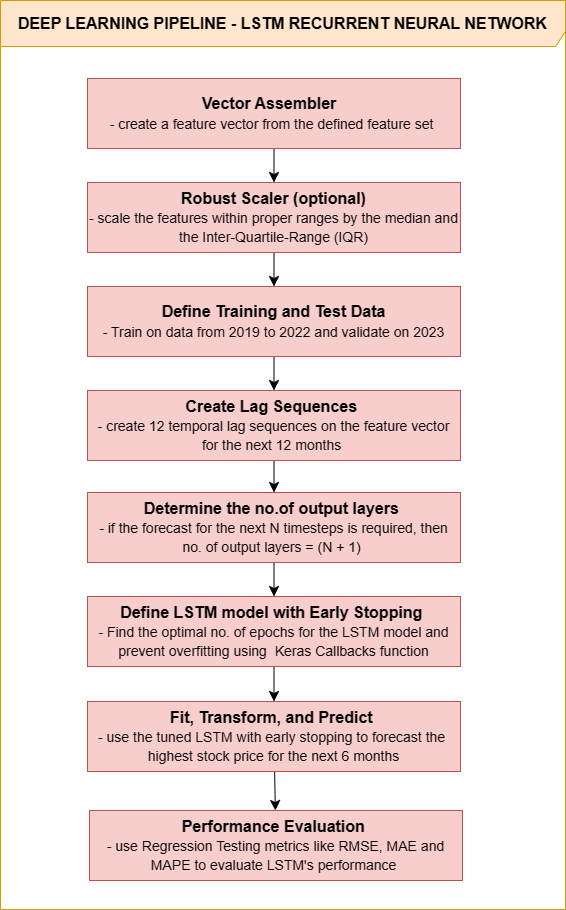

The diagram above was exported from draw.io. Its source (the exported page's mxGraphModel, read from the mxfile embedded in the PNG):
<mxGraphModel dx="1786" dy="1643" grid="0" gridSize="10" guides="1" tooltips="1" connect="1" arrows="1" fold="1" page="0" pageScale="1" pageWidth="1100" pageHeight="850" math="0" shadow="0">
  <root>
    <mxCell id="0" />
    <mxCell id="1" parent="0" />
    <mxCell id="X1boQf_LF27DJ73jZzlj-14" style="edgeStyle=none;curved=1;rounded=0;orthogonalLoop=1;jettySize=auto;html=1;entryX=0.5;entryY=0;entryDx=0;entryDy=0;fontSize=12;startSize=8;endSize=8;" parent="1" source="X1boQf_LF27DJ73jZzlj-6" target="X1boQf_LF27DJ73jZzlj-7" edge="1">
      <mxGeometry relative="1" as="geometry" />
    </mxCell>
    <mxCell id="X1boQf_LF27DJ73jZzlj-6" value="&lt;b&gt;Vector Assembler&lt;/b&gt;&amp;nbsp;&amp;nbsp;&lt;br&gt;&lt;font style=&quot;font-size: 14px;&quot;&gt;- create a feature vector from the defined feature set&amp;nbsp;&lt;/font&gt;" style="rounded=0;whiteSpace=wrap;html=1;fontSize=16;fillColor=#f8cecc;strokeColor=#b85450;" parent="1" vertex="1">
      <mxGeometry x="-45" y="-612" width="373" height="70" as="geometry" />
    </mxCell>
    <mxCell id="X1boQf_LF27DJ73jZzlj-15" style="edgeStyle=none;curved=1;rounded=0;orthogonalLoop=1;jettySize=auto;html=1;fontSize=12;startSize=8;endSize=8;" parent="1" source="X1boQf_LF27DJ73jZzlj-7" target="X1boQf_LF27DJ73jZzlj-10" edge="1">
      <mxGeometry relative="1" as="geometry" />
    </mxCell>
    <mxCell id="X1boQf_LF27DJ73jZzlj-7" value="&lt;b&gt;Robust Scaler (optional)&lt;/b&gt;&lt;br&gt;&lt;font style=&quot;font-size: 14px;&quot;&gt;- scale the features within proper ranges by the median and the Inter-Quartile-Range (IQR)&lt;/font&gt;" style="rounded=0;whiteSpace=wrap;html=1;fontSize=16;fillColor=#f8cecc;strokeColor=#b85450;" parent="1" vertex="1">
      <mxGeometry x="-45" y="-508" width="373" height="70" as="geometry" />
    </mxCell>
    <mxCell id="mlzALzyGX76ZYQnrM9cR-6" style="edgeStyle=none;curved=1;rounded=0;orthogonalLoop=1;jettySize=auto;html=1;fontSize=12;startSize=8;endSize=8;" edge="1" parent="1" source="X1boQf_LF27DJ73jZzlj-8" target="mlzALzyGX76ZYQnrM9cR-5">
      <mxGeometry relative="1" as="geometry" />
    </mxCell>
    <mxCell id="X1boQf_LF27DJ73jZzlj-8" value="&lt;b&gt;Create Lag Sequences&lt;/b&gt;&amp;nbsp;&lt;br&gt;&lt;font style=&quot;font-size: 14px;&quot;&gt;- create 12 temporal lag sequences on the feature vector for the next 12 months&amp;nbsp;&lt;/font&gt;" style="rounded=0;whiteSpace=wrap;html=1;fontSize=16;fillColor=#f8cecc;strokeColor=#b85450;" parent="1" vertex="1">
      <mxGeometry x="-45" y="-300" width="373" height="70" as="geometry" />
    </mxCell>
    <mxCell id="X1boQf_LF27DJ73jZzlj-9" value="&lt;b&gt;DEEP LEARNING PIPELINE - LSTM RECURRENT NEURAL NETWORK&lt;/b&gt;" style="shape=umlFrame;whiteSpace=wrap;html=1;pointerEvents=0;fontSize=16;width=565;height=46;fillColor=#ffe6cc;strokeColor=#d79b00;" parent="1" vertex="1">
      <mxGeometry x="-132" y="-690" width="565" height="909" as="geometry" />
    </mxCell>
    <mxCell id="X1boQf_LF27DJ73jZzlj-16" style="edgeStyle=none;curved=1;rounded=0;orthogonalLoop=1;jettySize=auto;html=1;entryX=0.5;entryY=0;entryDx=0;entryDy=0;fontSize=12;startSize=8;endSize=8;" parent="1" source="X1boQf_LF27DJ73jZzlj-10" target="X1boQf_LF27DJ73jZzlj-8" edge="1">
      <mxGeometry relative="1" as="geometry" />
    </mxCell>
    <mxCell id="X1boQf_LF27DJ73jZzlj-10" value="&lt;b&gt;Define Training and Test Data&lt;br&gt;&lt;/b&gt;&lt;font style=&quot;font-size: 14px;&quot;&gt;- Train on data from 2019 to 2022 and validate on 2023&lt;/font&gt;" style="rounded=0;whiteSpace=wrap;html=1;fontSize=16;fillColor=#f8cecc;strokeColor=#b85450;" parent="1" vertex="1">
      <mxGeometry x="-45" y="-404" width="373" height="70" as="geometry" />
    </mxCell>
    <mxCell id="mlzALzyGX76ZYQnrM9cR-2" style="edgeStyle=none;curved=1;rounded=0;orthogonalLoop=1;jettySize=auto;html=1;fontSize=12;startSize=8;endSize=8;" edge="1" parent="1" source="X1boQf_LF27DJ73jZzlj-11" target="mlzALzyGX76ZYQnrM9cR-1">
      <mxGeometry relative="1" as="geometry" />
    </mxCell>
    <mxCell id="X1boQf_LF27DJ73jZzlj-11" value="&lt;b&gt;Define LSTM model with Early Stopping&amp;nbsp;&lt;/b&gt;&lt;br&gt;&lt;font style=&quot;font-size: 14px;&quot;&gt;- Find the optimal no. of epochs for the LSTM model and prevent overfitting using&amp;nbsp; Keras Callbacks function&lt;/font&gt;" style="rounded=0;whiteSpace=wrap;html=1;fontSize=16;fillColor=#f8cecc;strokeColor=#b85450;" parent="1" vertex="1">
      <mxGeometry x="-45" y="-94" width="373" height="70" as="geometry" />
    </mxCell>
    <mxCell id="mlzALzyGX76ZYQnrM9cR-4" style="edgeStyle=none;curved=1;rounded=0;orthogonalLoop=1;jettySize=auto;html=1;fontSize=12;startSize=8;endSize=8;" edge="1" parent="1" source="mlzALzyGX76ZYQnrM9cR-1" target="mlzALzyGX76ZYQnrM9cR-3">
      <mxGeometry relative="1" as="geometry" />
    </mxCell>
    <mxCell id="mlzALzyGX76ZYQnrM9cR-1" value="&lt;b&gt;Fit, Transform, and Predict&lt;/b&gt;&amp;nbsp;&lt;br&gt;&lt;font style=&quot;font-size: 14px;&quot;&gt;- use the tuned LSTM with early stopping to forecast the&amp;nbsp; highest stock price for the next 6 months&lt;/font&gt;" style="rounded=0;whiteSpace=wrap;html=1;fontSize=16;fillColor=#f8cecc;strokeColor=#b85450;" vertex="1" parent="1">
      <mxGeometry x="-45" y="11" width="373" height="70" as="geometry" />
    </mxCell>
    <mxCell id="mlzALzyGX76ZYQnrM9cR-3" value="&lt;b&gt;Performance Evaluation&lt;/b&gt;&amp;nbsp;&lt;br&gt;&lt;font style=&quot;font-size: 14px;&quot;&gt;- use Regression Testing metrics like RMSE, MAE and MAPE to evaluate LSTM's performance&amp;nbsp;&lt;/font&gt;" style="rounded=0;whiteSpace=wrap;html=1;fontSize=16;fillColor=#f8cecc;strokeColor=#b85450;" vertex="1" parent="1">
      <mxGeometry x="-43" y="120" width="373" height="70" as="geometry" />
    </mxCell>
    <mxCell id="mlzALzyGX76ZYQnrM9cR-7" style="edgeStyle=none;curved=1;rounded=0;orthogonalLoop=1;jettySize=auto;html=1;entryX=0.5;entryY=0;entryDx=0;entryDy=0;fontSize=12;startSize=8;endSize=8;" edge="1" parent="1" source="mlzALzyGX76ZYQnrM9cR-5" target="X1boQf_LF27DJ73jZzlj-11">
      <mxGeometry relative="1" as="geometry" />
    </mxCell>
    <mxCell id="mlzALzyGX76ZYQnrM9cR-5" value="&lt;b&gt;Determine the no.of output layers&lt;/b&gt;&amp;nbsp;&lt;br&gt;&lt;font style=&quot;font-size: 14px;&quot;&gt;- if the forecast for the next N timesteps is required, then no. of output layers = (N + 1)&amp;nbsp;&lt;/font&gt;" style="rounded=0;whiteSpace=wrap;html=1;fontSize=16;fillColor=#f8cecc;strokeColor=#b85450;" vertex="1" parent="1">
      <mxGeometry x="-45" y="-198" width="373" height="70" as="geometry" />
    </mxCell>
  </root>
</mxGraphModel>